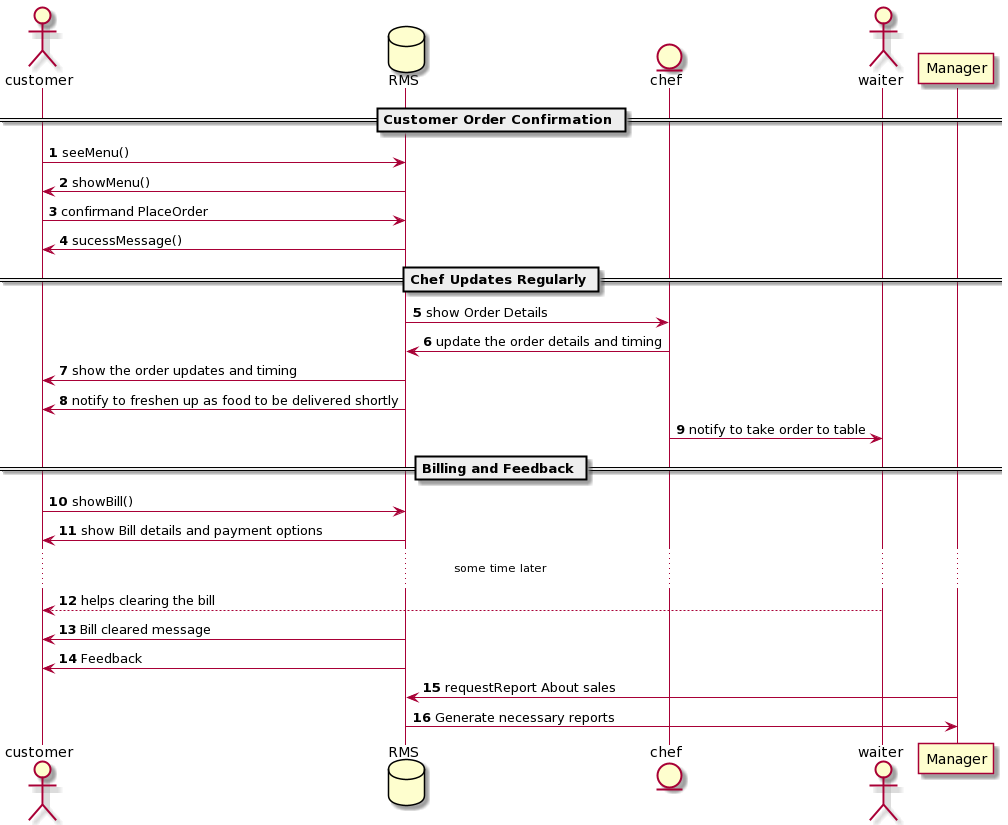

The diagram above was rendered by PlantUML. Its source (embedded in the PNG):
@startuml
actor customer
	database RMS
	entity chef
	actor waiter

	autonumber

	== Customer Order Confirmation == 
	customer -> RMS : seeMenu()
	RMS -> customer : showMenu()
	customer -> RMS : confirmand PlaceOrder
	RMS -> customer : sucessMessage()

	== Chef Updates Regularly ==
	RMS -> chef : show Order Details
	chef -> RMS : update the order details and timing
	RMS -> customer : show the order updates and timing
	RMS -> customer : notify to freshen up as food to be delivered shortly
	chef -> waiter : notify to take order to table

	== Billing and Feedback ==
	customer -> RMS : showBill()	
	RMS -> customer : show Bill details and payment options
	...some time later...

    waiter --> customer : helps clearing the bill
	RMS -> customer : Bill cleared message
	RMS -> customer : Feedback

	Manager -> RMS : requestReport About sales
	RMS -> Manager : Generate necessary reports
@enduml